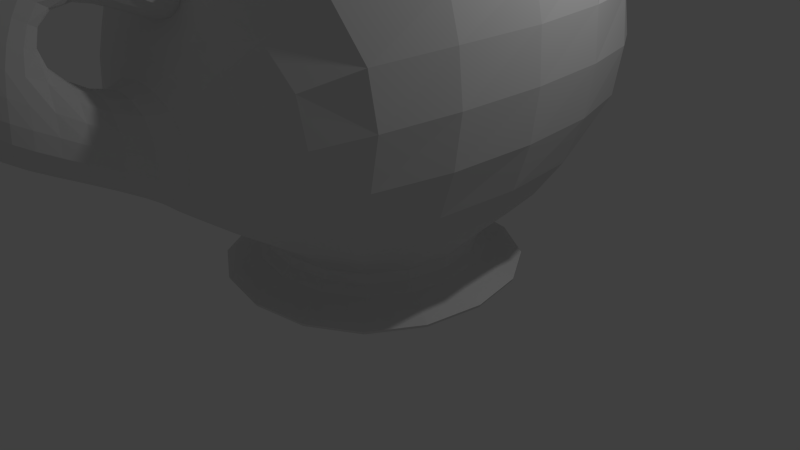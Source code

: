 # Source: teapot.blend  (saved by Blender 2.74.0; exported with 4.5.12 LTS)
import bpy
from mathutils import Matrix  # noqa: F401  (used for matrix-valued properties, if any)

bpy.ops.wm.read_factory_settings(use_empty=True)
scene = bpy.context.scene
scene.name = 'Scene'

# ---- collections
col_collection_1 = bpy.data.collections.new('Collection 1'); scene.collection.children.link(col_collection_1)

# ---- materials (node trees are filled in below, after node groups)
mat_material = bpy.data.materials.new('Material')
mat_material.alpha_threshold = 0.0
mat_material.use_transparent_shadow = False
mat_material.roughness = 0.5
mat_material.line_color = (0.0, 0.0, 0.0, 1.0)

# ---- material node trees

# ---- world
world_world = bpy.data.worlds.new('World'); scene.world = world_world
world_world.color = (0.05088, 0.05088, 0.05088)
world_world.use_sun_shadow = False
world_world.sun_shadow_jitter_overblur = 0.0
world_world.cycles.sampling_method = 'MANUAL'
world_world.cycles.sample_map_resolution = 256

# ---- cameras
cam_camera = bpy.data.cameras.new('Camera')
cam_camera.clip_end = 100.0
cam_camera.lens = 35.0
cam_camera.sensor_width = 32.0
cam_camera.sensor_height = 18.0
cam_camera.ortho_scale = 7.314
cam_camera.dof.focus_distance = 0.0
cam_camera.dof.aperture_fstop = 128.0

# ---- lights
light_lamp = bpy.data.lights.new('Lamp', 'POINT')
light_lamp.transmission_factor = 0.0
light_lamp.cutoff_distance = 30.0
light_lamp.energy = 100.0
light_lamp.shadow_buffer_clip_start = 1.001
light_lamp.shadow_soft_size = 0.1
light_lamp.shadow_maximum_resolution = 0.006
light_lamp.use_absolute_resolution = True
light_lamp.cycles.use_multiple_importance_sampling = False

# ---- meshes
me_cube = bpy.data.meshes.new('Cube')
me_cube.from_pydata([(2.095, 2.095, -0.07273), (2.095, -2.095, -0.07273), (-2.095, -2.095, -0.07273), (-2.095, 2.095, -0.07273), (2.095, 2.095, 0.07273), (2.095, -2.095, 0.07273), (-2.095, -2.095, 0.07273), (-2.095, 2.095, 0.07273), (0.9177, 0.9177, 0.3514), (0.9177, -0.9177, 0.3514), (-0.9177, 0.9177, 0.3514), (-0.9177, -0.9177, 0.3514), (2.657, 2.657, 1.258), (2.657, -2.657, 1.258), (-2.657, 2.657, 1.258), (-2.657, -2.657, 1.258), (2.657, 2.657, 4.37), (2.657, -2.657, 4.37), (-2.657, 2.657, 4.37), (-2.657, -2.657, 4.37), (0.437, 3.174, 1.953), (-0.437, 3.174, 1.953), (0.437, 3.174, 3.16), (-0.437, 3.174, 3.16), (0.437, 4.068, 1.792), (-0.437, 4.068, 1.792), (0.437, 4.068, 2.999), (-0.437, 4.068, 2.999), (0.437, 4.752, 3.394), (-0.437, 4.752, 3.394), (0.437, 4.752, 4.601), (-0.437, 4.752, 4.601), (0.3073, 6.089, 4.266), (-0.3073, 6.089, 4.266), (0.3073, 5.601, 4.563), (-0.3073, 5.601, 4.563), (0.4834, -2.657, 1.573), (-0.4834, -2.657, 1.573), (0.4834, -2.657, 2.573), (-0.4834, -2.657, 2.573), (0.4834, -3.977, 2.286), (-0.4834, -3.977, 2.286), (0.4834, -3.977, 3.286), (-0.4834, -3.977, 3.286), (0.4834, -4.562, 2.639), (-0.4834, -4.562, 2.639), (0.4834, -4.562, 3.639), (-0.4834, -4.562, 3.639), (0.4834, -3.568, 3.963), (-0.4834, -3.568, 3.963), (0.4834, -4.154, 4.316), (-0.4834, -4.154, 4.316), (0.4834, -3.295, 4.415), (-0.4834, -3.295, 4.415), (0.4834, -3.881, 4.768), (-0.4834, -3.881, 4.768), (0.4834, -2.25, 3.167), (-0.4834, -2.25, 3.167), (0.4834, -1.977, 3.62), (-0.4834, -1.977, 3.62), (1.8, 1.8, 4.37), (1.8, -1.8, 4.37), (-1.8, 1.8, 4.37), (-1.8, -1.8, 4.37), (0.8949, 0.8949, 5.664), (0.8949, -0.8949, 5.664), (-0.8949, 0.8949, 5.664), (-0.8949, -0.8949, 5.664), (0.2396, 0.2396, 5.664), (0.2396, -0.2396, 5.664), (-0.2396, 0.2396, 5.664), (-0.2396, -0.2396, 5.664), (0.2396, 0.2396, 6.128), (0.2396, -0.2396, 6.128), (-0.2396, 0.2396, 6.128), (-0.2396, -0.2396, 6.128)], [], [(0, 1, 2, 3), (10, 11, 15, 14), (0, 4, 5, 1), (1, 5, 6, 2), (2, 6, 7, 3), (4, 0, 3, 7), (8, 9, 5, 4), (10, 8, 4, 7), (9, 11, 6, 5), (11, 10, 7, 6), (14, 15, 19, 18), (11, 9, 13, 15), (8, 10, 14, 12), (9, 8, 12, 13), (62, 63, 67, 66), (36, 38, 42, 40), (22, 20, 24, 26), (13, 12, 16, 17), (21, 20, 12, 14), (22, 23, 18, 16), (23, 21, 14, 18), (20, 22, 16, 12), (26, 24, 28, 30), (21, 23, 27, 25), (23, 22, 26, 27), (20, 21, 25, 24), (30, 28, 32, 34), (25, 27, 31, 29), (27, 26, 30, 31), (24, 25, 29, 28), (32, 33, 35, 34), (29, 31, 35, 33), (31, 30, 34, 35), (28, 29, 33, 32), (36, 37, 15, 13), (39, 38, 17, 19), (37, 39, 19, 15), (38, 36, 13, 17), (40, 42, 46, 44), (39, 37, 41, 43), (38, 39, 43, 42), (37, 36, 40, 41), (45, 44, 46, 47), (43, 41, 45, 47), (43, 47, 51, 49), (41, 40, 44, 45), (49, 51, 55, 53), (46, 42, 48, 50), (47, 46, 50, 51), (42, 43, 49, 48), (52, 53, 55, 54), (50, 48, 52, 54), (51, 50, 54, 55), (52, 48, 56, 58), (56, 57, 59, 58), (49, 53, 59, 57), (53, 52, 58, 59), (48, 49, 57, 56), (60, 61, 17, 16), (62, 60, 16, 18), (61, 63, 19, 17), (63, 62, 18, 19), (70, 71, 75, 74), (63, 61, 65, 67), (60, 62, 66, 64), (61, 60, 64, 65), (68, 69, 65, 64), (70, 68, 64, 66), (69, 71, 67, 65), (71, 70, 66, 67), (72, 74, 75, 73), (71, 69, 73, 75), (68, 70, 74, 72), (69, 68, 72, 73)])
_uv = me_cube.uv_layers.new(name='UVMap')
_uv.uv.foreach_set('vector', [0.4996, 0.8336, 0.303, 0.8336, 0.303, 0.637, 0.4996, 0.637, 0.08194, 0.06396, 0.1681, 0.06396, 0.2496, 0.156, 0.0003597, 0.156, 0.4733, 0.0003597, 0.4733, 0.007184, 0.2767, 0.007184, 0.2767, 0.0003597, 0.9733, 0.3314, 0.9733, 0.3382, 0.7767, 0.3382, 0.7767, 0.3314, 0.2233, 0.0003601, 0.2233, 0.007185, 0.02669, 0.007184, 0.02669, 0.0003597, 0.9733, 0.3133, 0.9733, 0.3201, 0.7767, 0.3201, 0.7767, 0.3133, 0.4181, 0.06396, 0.3319, 0.06396, 0.2767, 0.007184, 0.4733, 0.007184, 0.8319, 0.2565, 0.9181, 0.2565, 0.9733, 0.3133, 0.7767, 0.3133, 0.9181, 0.395, 0.8319, 0.395, 0.7767, 0.3382, 0.9733, 0.3382, 0.1681, 0.06396, 0.08194, 0.06396, 0.02669, 0.007184, 0.2233, 0.007185, 0.0003597, 0.156, 0.2496, 0.156, 0.2496, 0.3019, 0.0003597, 0.3019, 0.8319, 0.395, 0.9181, 0.395, 0.9996, 0.487, 0.7504, 0.487, 0.9181, 0.2565, 0.8319, 0.2565, 0.7504, 0.1645, 0.9996, 0.1645, 0.3319, 0.06396, 0.4181, 0.06396, 0.4996, 0.156, 0.2504, 0.156, 0.04053, 0.3421, 0.2095, 0.3421, 0.167, 0.4162, 0.08302, 0.4162, 0.8751, 0.7986, 0.8528, 0.8399, 0.7824, 0.8399, 0.8047, 0.7986, 0.8593, 0.09346, 0.8614, 0.0369, 0.9036, 0.0309, 0.9015, 0.08746, 0.2504, 0.156, 0.4996, 0.156, 0.4996, 0.3019, 0.2504, 0.3019, 0.6045, 0.5306, 0.6455, 0.5306, 0.7496, 0.5712, 0.5004, 0.5712, 0.6455, 0.6337, 0.6045, 0.6337, 0.5004, 0.572, 0.7496, 0.572, 0.1371, 0.8529, 0.09337, 0.8887, 0.0003597, 0.8267, 0.1133, 0.7342, 0.8614, 0.0369, 0.8593, 0.09346, 0.7504, 0.1462, 0.7557, 0.0003597, 0.9015, 0.08746, 0.9036, 0.0309, 0.9329, 0.1072, 0.9308, 0.1638, 0.09337, 0.8887, 0.1371, 0.8529, 0.1579, 0.8901, 0.1141, 0.9259, 0.6045, 0.6337, 0.6455, 0.6337, 0.6455, 0.6763, 0.6045, 0.6763, 0.6455, 0.5306, 0.6045, 0.5306, 0.6045, 0.488, 0.6455, 0.488, 0.9308, 0.1638, 0.9329, 0.1072, 0.9943, 0.1504, 0.9711, 0.1638, 0.1141, 0.9259, 0.1579, 0.8901, 0.2364, 0.8673, 0.1926, 0.9031, 0.6045, 0.6763, 0.6455, 0.6763, 0.6455, 0.758, 0.6045, 0.758, 0.6455, 0.488, 0.6045, 0.488, 0.6045, 0.4063, 0.6455, 0.4063, 0.2792, 0.7099, 0.2504, 0.7099, 0.2504, 0.6831, 0.2792, 0.6831, 0.1926, 0.9031, 0.2364, 0.8673, 0.2607, 0.8994, 0.2642, 0.9259, 0.6045, 0.758, 0.6455, 0.758, 0.6394, 0.7979, 0.6106, 0.7979, 0.6455, 0.4063, 0.6045, 0.4063, 0.6106, 0.3314, 0.6394, 0.3314, 0.6477, 0.01511, 0.6023, 0.01511, 0.5004, 0.0003597, 0.7496, 0.0003597, 0.1023, 0.6492, 0.1477, 0.6492, 0.2496, 0.7335, 0.0003597, 0.7335, 0.8471, 0.6339, 0.8694, 0.6752, 0.8197, 0.7979, 0.7504, 0.6694, 0.8528, 0.8399, 0.8751, 0.7986, 0.9718, 0.8341, 0.9024, 0.9625, 0.8047, 0.7986, 0.7824, 0.8399, 0.7504, 0.8414, 0.7727, 0.8001, 0.8694, 0.6752, 0.8471, 0.6339, 0.9175, 0.6339, 0.9398, 0.6752, 0.1477, 0.6492, 0.1023, 0.6492, 0.1023, 0.5788, 0.1477, 0.5788, 0.6023, 0.01511, 0.6477, 0.01511, 0.6477, 0.08551, 0.6023, 0.08551, 0.6023, 0.1176, 0.6477, 0.1176, 0.6477, 0.1645, 0.6023, 0.1645, 0.9398, 0.6752, 0.9175, 0.6339, 0.9495, 0.6355, 0.9718, 0.6768, 0.9398, 0.6752, 0.9718, 0.6768, 0.97, 0.7138, 0.938, 0.7123, 0.6023, 0.08551, 0.6477, 0.08551, 0.6477, 0.1176, 0.6023, 0.1176, 0.938, 0.7123, 0.97, 0.7138, 0.9689, 0.7386, 0.9368, 0.737, 0.7504, 0.8414, 0.7824, 0.8399, 0.7842, 0.8769, 0.7521, 0.8784, 0.6023, 0.1645, 0.6477, 0.1645, 0.6477, 0.2016, 0.6023, 0.2016, 0.1477, 0.5788, 0.1023, 0.5788, 0.1023, 0.5417, 0.1477, 0.5417, 0.6477, 0.2584, 0.6023, 0.2584, 0.6023, 0.2264, 0.6477, 0.2264, 0.7521, 0.8784, 0.7842, 0.8769, 0.7853, 0.9017, 0.7533, 0.9032, 0.6023, 0.2016, 0.6477, 0.2016, 0.6477, 0.2264, 0.6023, 0.2264, 0.7853, 0.9017, 0.7842, 0.8769, 0.8563, 0.8734, 0.8575, 0.8982, 0.2504, 0.6824, 0.2504, 0.637, 0.2752, 0.637, 0.2752, 0.6824, 0.938, 0.7123, 0.9368, 0.737, 0.8647, 0.7336, 0.8659, 0.7088, 0.6023, 0.2584, 0.6477, 0.2584, 0.6477, 0.3307, 0.6023, 0.3307, 0.1477, 0.5417, 0.1023, 0.5417, 0.1023, 0.4695, 0.1477, 0.4695, 0.4595, 0.3421, 0.2905, 0.3421, 0.2504, 0.3019, 0.4996, 0.3019, 0.5405, 0.9252, 0.7095, 0.9252, 0.7496, 0.9654, 0.5004, 0.9654, 0.4595, 0.5096, 0.2905, 0.5096, 0.2504, 0.4695, 0.4996, 0.4695, 0.2095, 0.3421, 0.04053, 0.3421, 0.0003597, 0.3019, 0.2496, 0.3019, 0.1138, 0.447, 0.1362, 0.447, 0.1362, 0.4688, 0.1138, 0.4688, 0.2905, 0.5096, 0.4595, 0.5096, 0.417, 0.5838, 0.333, 0.5838, 0.7095, 0.9252, 0.5405, 0.9252, 0.583, 0.8511, 0.667, 0.8511, 0.2905, 0.3421, 0.4595, 0.3421, 0.417, 0.4162, 0.333, 0.4162, 0.3862, 0.447, 0.3638, 0.447, 0.333, 0.4162, 0.417, 0.4162, 0.6138, 0.8203, 0.6362, 0.8203, 0.667, 0.8511, 0.583, 0.8511, 0.3862, 0.6145, 0.3638, 0.6145, 0.333, 0.5838, 0.417, 0.5838, 0.1362, 0.447, 0.1138, 0.447, 0.08302, 0.4162, 0.167, 0.4162, 0.2984, 0.6595, 0.2759, 0.6595, 0.2759, 0.637, 0.2984, 0.637, 0.3638, 0.6145, 0.3862, 0.6145, 0.3862, 0.6363, 0.3638, 0.6363, 0.6362, 0.8203, 0.6138, 0.8203, 0.6138, 0.7986, 0.6362, 0.7986, 0.3638, 0.447, 0.3862, 0.447, 0.3862, 0.4688, 0.3638, 0.4688])
me_cube.materials.append(mat_material)
me_cube.use_remesh_preserve_volume = False
me_cube.use_remesh_preserve_attributes = False
me_cube.use_mirror_vertex_groups = False
me_cube.update()

# ---- objects
ob_cube = bpy.data.objects.new('Cube', me_cube)
ob_lamp = bpy.data.objects.new('Lamp', light_lamp)
ob_camera = bpy.data.objects.new('Camera', cam_camera)

# ---- transforms, parenting, visibility, modifiers, constraints
ob_cube.location = (0.0, 0.0, 0.0)
ob_cube.lock_rotations_4d = False
ob_cube.empty_display_type = 'ARROWS'
ob_cube.lineart.crease_threshold = 0.0
_m = ob_cube.modifiers.new('Subsurf', 'SUBSURF')
_m.uv_smooth = 'PRESERVE_CORNERS'
_m.quality = 2
_m.show_only_control_edges = False
ob_lamp.location = (4.076, 1.005, 5.904)
ob_lamp.rotation_euler = (0.6503, 0.05522, 1.866)
ob_lamp.lock_rotations_4d = False
ob_lamp.empty_display_type = 'ARROWS'
ob_lamp.color = (0.0, 0.0, 0.0, 0.0)
ob_lamp.lineart.crease_threshold = 0.0
ob_camera.location = (7.481, -6.508, 5.344)
ob_camera.rotation_euler = (1.109, 0.01082, 0.8149)
ob_camera.lock_rotations_4d = False
ob_camera.empty_display_type = 'ARROWS'
ob_camera.color = (0.0, 0.0, 0.0, 0.0)
ob_camera.display_type = 'WIRE'
ob_camera.lineart.crease_threshold = 0.0

# ---- collection membership
col_collection_1.objects.link(ob_cube)
col_collection_1.objects.link(ob_lamp)
col_collection_1.objects.link(ob_camera)

# ---- scene / render settings (as saved in the file)
scene.camera = ob_camera
scene.frame_start = 1; scene.frame_end = 250; scene.frame_set(1)
scene.render.engine = 'BLENDER_EEVEE_NEXT'
scene.render.resolution_percentage = 50
scene.render.dither_intensity = 0.0
scene.cycles.use_denoising = False
scene.cycles.samples = 10
scene.cycles.sampling_pattern = 'TABULATED_SOBOL'
scene.cycles.light_sampling_threshold = 0.0
scene.cycles.use_adaptive_sampling = False
scene.cycles.use_light_tree = False
scene.cycles.blur_glossy = 0.0
scene.cycles.pixel_filter_type = 'GAUSSIAN'
scene.cycles.sample_clamp_indirect = 0.0
scene.view_settings.view_transform = 'Standard'
bpy.context.view_layer.update()
